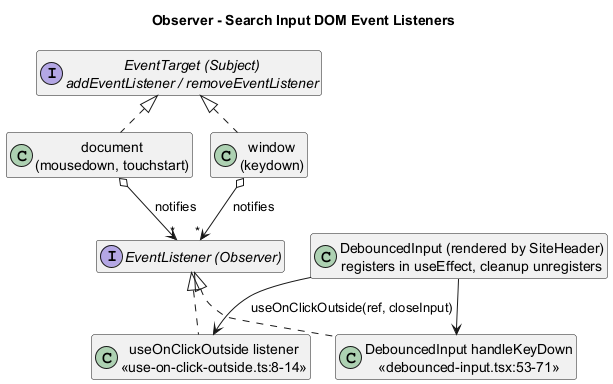

The diagram above was rendered by PlantUML. Its source (embedded in the PNG):
@startuml
!pragma layout smetana
skinparam classAttributeIconSize 0
skinparam shadowing false
hide empty members
title Observer - Search Input DOM Event Listeners
interface "EventTarget (Subject)\naddEventListener / removeEventListener" as S
class "document\n(mousedown, touchstart)" as Doc
class "window\n(keydown)" as Win
interface "EventListener (Observer)" as O
class "useOnClickOutside listener\n<<use-on-click-outside.ts:8-14>>" as L1
class "DebouncedInput handleKeyDown\n<<debounced-input.tsx:53-71>>" as L2
class "DebouncedInput (rendered by SiteHeader)\nregisters in useEffect, cleanup unregisters" as C
S <|.. Doc
S <|.. Win
O <|.. L1
O <|.. L2
Doc o--> "*" O : notifies
Win o--> "*" O : notifies
C --> L1 : useOnClickOutside(ref, closeInput)
C --> L2
@enduml